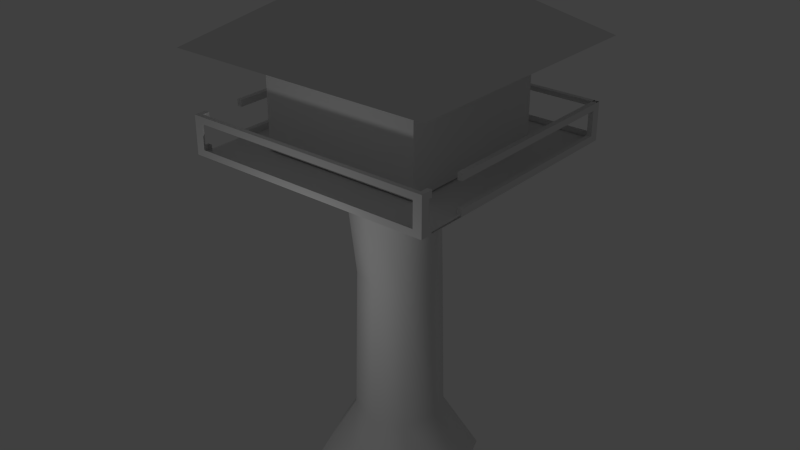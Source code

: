 # Source: dojo_in_tree.blend  (saved by Blender 2.70.0; exported with 4.5.12 LTS)
import bpy
from mathutils import Matrix  # noqa: F401  (used for matrix-valued properties, if any)

bpy.ops.wm.read_factory_settings(use_empty=True)
scene = bpy.context.scene
scene.name = 'Scene'

# ---- collections
col_collection_1 = bpy.data.collections.new('Collection 1'); scene.collection.children.link(col_collection_1)

# ---- materials (node trees are filled in below, after node groups)
mat_material = bpy.data.materials.new('Material')
mat_material.alpha_threshold = 0.0
mat_material.use_transparent_shadow = False
mat_material.roughness = 0.5
mat_material.line_color = (0.0, 0.0, 0.0, 1.0)

# ---- material node trees

# ---- world
world_world = bpy.data.worlds.new('World'); scene.world = world_world
world_world.color = (0.05088, 0.05088, 0.05088)
world_world.use_sun_shadow = False
world_world.sun_shadow_jitter_overblur = 0.0
world_world.cycles.sampling_method = 'MANUAL'
world_world.cycles.sample_map_resolution = 256

# ---- lights
light_lamp = bpy.data.lights.new('Lamp', 'POINT')
light_lamp.transmission_factor = 0.0
light_lamp.cutoff_distance = 30.0
light_lamp.energy = 100.0
light_lamp.shadow_buffer_clip_start = 1.001
light_lamp.shadow_soft_size = 0.1
light_lamp.shadow_maximum_resolution = 0.006
light_lamp.use_absolute_resolution = True
light_lamp.cycles.use_multiple_importance_sampling = False

# ---- meshes
me_cube_005 = bpy.data.meshes.new('Cube.005')
me_cube_005.from_pydata([(3.251, 3.251, 1.388), (3.251, -3.251, 1.388), (-3.251, -3.251, 1.388), (-3.251, 3.251, 1.388), (3.251, 3.251, 1.146), (3.251, -3.251, 1.146), (-3.251, 3.251, 1.146), (-3.251, -3.251, 1.146), (3.127, 3.127, 1.388), (3.127, -3.127, 1.388), (-3.127, -3.127, 1.388), (-3.127, 3.127, 1.388), (3.027, -3.251, 1.346), (-3.027, -3.251, 1.346), (3.027, -3.251, 1.188), (-3.027, -3.251, 1.188), (3.251, 3.024, 1.346), (3.251, -3.024, 1.346), (3.251, 3.024, 1.189), (3.251, -3.024, 1.189), (3.024, 3.251, 1.346), (-3.024, 3.251, 1.346), (3.024, 3.251, 1.189), (-3.024, 3.251, 1.189), (-3.251, -3.024, 1.346), (-3.251, 3.024, 1.346), (-3.251, 3.024, 1.189), (-3.251, -3.024, 1.189), (-3.127, -1.966, 1.388), (-3.127, -2.936, 1.388), (-3.251, -1.966, 1.388), (-3.251, -2.936, 1.388), (-3.127, -1.966, 1.346), (-3.127, -2.936, 1.346), (-3.251, -1.966, 1.346), (-3.251, -2.936, 1.346), (-3.127, -1.966, 1.189), (-3.127, -2.936, 1.189), (-3.251, -1.966, 1.189), (-3.251, -2.936, 1.189), (-3.251, -1.966, 1.146), (-3.251, -2.936, 1.146), (3.125, 3.251, 1.388), (3.125, 3.251, 1.146), (3.249, 3.127, 1.388), (3.125, -3.024, 1.346), (3.125, 3.024, 1.346), (3.125, 3.024, 1.189), (3.125, -3.024, 1.189), (3.249, -1.966, 1.388), (3.249, -2.936, 1.388), (3.126, -1.966, 1.388), (3.126, -2.936, 1.388), (3.249, -2.936, 1.346), (3.126, -1.966, 1.346), (3.126, -2.936, 1.346), (3.249, -1.966, 1.189), (3.249, -2.936, 1.189), (3.126, -1.966, 1.189), (3.126, -2.936, 1.189), (3.126, -1.966, 1.146), (3.126, -2.936, 1.146), (3.249, -1.966, 1.346), (3.126, -1.966, 1.346), (3.249, -1.966, 1.146), (3.126, -1.966, 1.146), (3.249, -2.936, 1.146), (3.126, -2.936, 1.146), (-3.127, -1.966, 1.146), (-3.127, 3.127, 1.151), (-3.127, 3.127, 1.346), (-3.127, 3.127, 1.193), (-3.127, -2.936, 1.146), (-3.251, -2.936, 1.146)], [(6, 7), (61, 59), (62, 63), (4, 66)], [(52, 9, 1, 50), (3, 11, 8, 0), (31, 2, 10, 29), (2, 1, 9, 10), (28, 11, 3, 30), (3, 6, 26, 25), (2, 24, 27, 7), (2, 7, 15, 13), (2, 13, 12, 1), (1, 12, 14, 5), (7, 5, 14, 15), (3, 21, 23, 6), (3, 0, 20, 21), (0, 4, 22, 20), (6, 23, 22, 4), (0, 16, 18, 4), (39, 41, 7, 27), (38, 26, 6, 40), (31, 35, 24, 2), (3, 25, 34, 30), (30, 34, 32, 28), (35, 33, 29, 31), (49, 62, 16, 0), (49, 44, 42, 51), (42, 43, 47, 46), (57, 19, 5, 66), (58, 47, 43, 60), (61, 66, 5), (42, 46, 54, 51), (55, 52, 50, 53), (1, 5, 19, 17), (49, 51, 54, 62), (1, 17, 53, 50), (66, 67, 59, 57), (19, 57, 59, 48), (17, 19, 48, 45), (45, 17, 53, 55), (58, 65, 64, 56), (4, 18, 56, 64), (56, 18, 47, 58), (16, 46, 47, 18), (16, 62, 54, 46), (64, 65, 67, 66), (52, 55, 45, 9), (38, 40, 68, 36), (11, 28, 32, 70), (32, 34, 25, 70), (25, 26, 71, 70), (21, 70, 71, 23), (36, 71, 26, 38), (68, 69, 71, 36), (37, 72, 73, 39)])
me_cube_005.materials.append(mat_material)
me_cube_005.use_remesh_preserve_volume = False
me_cube_005.use_remesh_preserve_attributes = False
me_cube_005.use_mirror_vertex_groups = False
me_cube_005.update()
me_cube_003 = bpy.data.meshes.new('Cube.003')
me_cube_003.from_pydata([(2.104, 2.104, 1.161), (2.104, -2.104, 1.161), (-2.104, 2.104, 1.161), (-2.104, -2.104, 1.161), (2.104, 2.104, 1.778), (2.104, -2.104, 1.778), (-2.104, 2.104, 1.778), (-2.104, -2.104, 1.778)], [], [(2, 0, 1, 3), (1, 0, 4, 5), (3, 1, 5, 7), (2, 3, 7, 6), (0, 2, 6, 4)])
me_cube_003.materials.append(mat_material)
me_cube_003.use_remesh_preserve_volume = False
me_cube_003.use_remesh_preserve_attributes = False
me_cube_003.use_mirror_vertex_groups = False
me_cube_003.update()
me_cube_002 = bpy.data.meshes.new('Cube.002')
me_cube_002.from_pydata([(2.104, 2.104, 1.778), (2.104, -2.104, 1.778), (-2.104, 2.104, 1.778), (-2.104, -2.104, 1.778), (3.43, 3.43, 1.778), (3.43, -3.43, 1.778), (-3.43, 3.43, 1.778), (-3.43, -3.43, 1.778), (3.43, 3.43, 1.778), (3.43, -3.43, 1.778), (-3.43, 3.43, 1.778), (-3.43, -3.43, 1.778), (0.8108, 0.8108, 2.198), (0.8108, -0.8108, 2.198), (-0.8108, 0.8108, 2.198), (-0.8108, -0.8108, 2.198), (0.7333, 0.7333, 2.285), (0.7333, -0.7333, 2.285), (-0.7333, 0.7333, 2.285), (-0.7333, -0.7333, 2.285)], [], [(1, 0, 4, 5), (5, 4, 8, 9), (3, 1, 5, 7), (2, 3, 7, 6), (0, 2, 6, 4), (9, 8, 12, 13), (7, 5, 9, 11), (6, 7, 11, 10), (4, 6, 10, 8), (13, 12, 16, 17), (11, 9, 13, 15), (10, 11, 15, 14), (8, 10, 14, 12), (18, 19, 17, 16), (15, 13, 17, 19), (14, 15, 19, 18), (12, 14, 18, 16)])
_uv = me_cube_002.uv_layers.new(name='UVMap')
_uv.uv.foreach_set('vector', [0.5977, 0.09766, 0.9023, 0.09766, 1.0, 0.0, 0.5, 0.0, 0.0, 0.0, 0.0, 0.0, 0.0, 0.0, 0.0, 0.0, 0.5977, 0.09766, 0.5977, 0.09766, 0.5, 0.0, 0.5, 0.0, 0.9023, 0.09766, 0.5977, 0.09766, 0.5, 0.0, 1.0, 0.0, 0.9023, 0.09766, 0.9023, 0.09766, 1.0, 0.0, 1.0, 0.0, 0.9453, 0.1016, 0.9453, 0.9961, 0.6055, 0.6562, 0.6055, 0.4336, 0.0, 0.0, 0.0, 0.0, 0.0, 0.0, 0.0, 0.0, 0.0, 0.0, 0.0, 0.0, 0.0, 0.0, 0.0, 0.0, 0.0, 0.0, 0.0, 0.0, 0.0, 0.0, 0.0, 0.0, 0.6055, 0.4336, 0.6055, 0.6562, 0.5938, 0.6406, 0.5938, 0.4531, 0.05078, 0.1016, 0.9453, 0.1016, 0.6055, 0.4336, 0.3906, 0.4336, 0.05078, 1.0, 0.05078, 0.1016, 0.3906, 0.4336, 0.3906, 0.6562, 0.9453, 0.9961, 0.05078, 1.0, 0.3906, 0.6562, 0.6055, 0.6562, 0.4023, 0.6406, 0.4023, 0.4609, 0.5938, 0.4531, 0.5938, 0.6406, 0.3906, 0.4336, 0.6055, 0.4336, 0.5938, 0.4531, 0.4023, 0.4609, 0.3906, 0.6562, 0.3906, 0.4336, 0.4023, 0.4609, 0.4023, 0.6406, 0.6055, 0.6562, 0.3906, 0.6562, 0.4023, 0.6406, 0.5938, 0.6406])
me_cube_002.materials.append(mat_material)
me_cube_002.use_remesh_preserve_volume = False
me_cube_002.use_remesh_preserve_attributes = False
me_cube_002.use_mirror_vertex_groups = False
me_cube_002.update()
me_cube_001 = bpy.data.meshes.new('Cube.001')
me_cube_001.from_pydata([(1.452, 1.452, -1.0), (1.452, -1.452, -1.0), (-1.452, -1.452, -1.0), (-1.452, 1.452, -1.0), (0.4892, 0.7096, 0.9667), (0.8, 0.8, -0.6224), (0.8849, -0.8849, 0.9123), (0.8, -0.8, -0.6224), (-0.8849, 0.8849, 0.8754), (-0.8, 0.8, -0.6224), (-0.8849, -0.8849, 0.8166), (-0.8, -0.8, -0.6224), (-0.7393, -0.7393, 0.3336), (0.7393, -0.7393, 0.3336), (-0.7393, 0.7393, 0.3336), (0.7393, 0.7393, 0.3336), (2.623e-07, 1.035, 0.3336), (2.623e-07, 1.12, -0.6224), (3.958e-07, 2.033, -1.0), (2.623e-07, 1.189, 1.047), (-1.239, 2.604e-07, 1.047), (-4.053e-07, -1.239, 0.9123), (-1.035, 2.604e-07, 0.3336), (-1.12, 2.604e-07, -0.6224), (-2.033, 5.274e-07, -1.0), (-1.383e-07, -2.033, -1.0), (-2.05e-07, -1.12, -0.6224), (-2.718e-07, -1.035, 0.3336), (1.239, -4.072e-07, 0.9123), (1.035, -2.737e-07, 0.3336), (1.12, -2.069e-07, -0.6224), (2.033, -1.401e-07, -1.0), (2.136, 2.136, 1.142), (2.136, -2.136, 1.142), (-2.891, 2.645, 1.142), (-2.136, -2.136, 1.142), (-0.3322, 1.684, 1.142), (-2.991, 7.006e-07, 1.142), (-9.363e-07, -2.991, 1.142), (2.991, -9.11e-07, 1.142), (-1.901, -0.4526, 1.027), (1.653, -0.8425, 1.142), (-0.5376, -1.903, 1.142), (-1.868, -0.9627, 1.142), (1.068, 2.563, 1.142), (-1.239, 2.604e-07, 1.138), (1.28, 0.3548, 1.03), (1.28, 0.3548, 1.138), (1.089, -1.396, 1.143), (0.4892, 0.7096, 1.141), (-1.049, -1.301, 0.9625)], [], [(11, 25, 26), (2, 25, 11), (11, 23, 2), (2, 23, 24), (23, 9, 24), (24, 9, 3), (9, 17, 3), (3, 17, 18), (17, 5, 18), (0, 18, 5), (5, 30, 0), (0, 30, 31), (30, 7, 31), (31, 7, 1), (7, 26, 1), (25, 1, 26), (9, 23, 14), (14, 23, 22), (23, 11, 22), (12, 22, 11), (11, 26, 12), (12, 26, 27), (26, 7, 27), (13, 27, 7), (7, 30, 13), (13, 30, 29), (30, 5, 29), (15, 29, 5), (5, 17, 15), (15, 17, 16), (17, 9, 16), (14, 16, 9), (16, 14, 19), (8, 19, 14), (14, 22, 8), (8, 22, 20), (22, 12, 20), (10, 20, 12), (12, 27, 10), (10, 27, 21), (27, 13, 21), (6, 21, 13), (13, 29, 6), (6, 29, 28), (29, 15, 28), (4, 28, 15), (15, 16, 4), (4, 16, 19), (8, 34, 19), (8, 20, 34), (20, 10, 40), (20, 40, 37), (40, 10, 43), (50, 21, 35), (43, 37, 40), (21, 38, 42), (42, 35, 21), (10, 21, 50), (20, 45, 34), (45, 20, 37), (21, 6, 38), (36, 19, 34), (19, 36, 44), (19, 44, 4), (39, 28, 46), (28, 39, 6), (6, 48, 38), (33, 48, 6), (6, 41, 33), (39, 41, 6), (4, 46, 28), (4, 32, 46), (4, 49, 32), (44, 49, 4), (46, 47, 39), (46, 32, 47), (35, 43, 50), (10, 50, 43)])
me_cube_001.polygons.foreach_set('use_smooth', [1, 1, 1, 1, 1, 1, 1, 1, 1, 1, 1, 1, 1, 1, 1, 1, 1, 1, 1, 1, 1, 1, 1, 1, 1, 1, 1, 1, 1, 1, 1, 1, 1, 1, 1, 1, 1, 1, 1, 1, 1, 1, 1, 1, 1, 1, 1, 1, 1, 1, 0, 0, 0, 0, 0, 0, 0, 1, 1, 0, 0, 1, 1, 1, 1, 1, 0, 0, 0, 0, 1, 1, 1, 1, 1, 1, 0, 0])
_uv = me_cube_001.uv_layers.new(name='UVMap')
_uv.uv.foreach_set('vector', [0.1988, 0.6522, 0.331, 0.5517, 0.2914, 0.6532, 0.1546, 0.5515, 0.331, 0.5517, 0.1988, 0.6522, 0.1988, 0.6522, 0.1341, 0.7186, 0.1546, 0.5515, 0.1546, 0.5515, 0.1341, 0.7186, 0.03257, 0.6789, 0.1341, 0.7186, 0.133, 0.8113, 0.03257, 0.6789, 0.03257, 0.6789, 0.133, 0.8113, 0.03229, 0.8554, 0.133, 0.8113, 0.1992, 0.876, 0.03229, 0.8554, 0.03229, 0.8554, 0.1992, 0.876, 0.1596, 0.9774, 0.1992, 0.876, 0.2916, 0.877, 0.1596, 0.9774, 0.3359, 0.9774, 0.1596, 0.9774, 0.2916, 0.877, 0.2916, 0.877, 0.3559, 0.8103, 0.3359, 0.9774, 0.3359, 0.9774, 0.3559, 0.8103, 0.4575, 0.8502, 0.3559, 0.8103, 0.3575, 0.7178, 0.4575, 0.8502, 0.4575, 0.8502, 0.3575, 0.7178, 0.4582, 0.6738, 0.3575, 0.7178, 0.2914, 0.6532, 0.4582, 0.6738, 0.331, 0.5517, 0.4582, 0.6738, 0.2914, 0.6532, 0.5065, 0.5259, 0.382, 0.5259, 0.5085, 0.2634, 0.5085, 0.2634, 0.382, 0.5259, 0.3839, 0.2634, 0.382, 0.5259, 0.2569, 0.5259, 0.3839, 0.2634, 0.2589, 0.2634, 0.3839, 0.2634, 0.2569, 0.5259, 0.2569, 0.5259, 0.1315, 0.5259, 0.2589, 0.2634, 0.2589, 0.2634, 0.1315, 0.5259, 0.1334, 0.2634, 0.1315, 0.5259, 0.009645, 0.5259, 0.1334, 0.2634, 0.01159, 0.2634, 0.1334, 0.2634, 0.009645, 0.5259, 0.9885, 0.5259, 0.8644, 0.5259, 0.9905, 0.2634, 0.9905, 0.2634, 0.8644, 0.5259, 0.8664, 0.2634, 0.8644, 0.5259, 0.7402, 0.5259, 0.8664, 0.2634, 0.7422, 0.2634, 0.8664, 0.2634, 0.7402, 0.5259, 0.7402, 0.5259, 0.6312, 0.5259, 0.7422, 0.2634, 0.7422, 0.2634, 0.6312, 0.5259, 0.6332, 0.2634, 0.6312, 0.5259, 0.5065, 0.5259, 0.6332, 0.2634, 0.5085, 0.2634, 0.6332, 0.2634, 0.5065, 0.5259, 0.6332, 0.2634, 0.5085, 0.2634, 0.6312, 0.00917, 0.5065, 0.00917, 0.6312, 0.00917, 0.5085, 0.2634, 0.5085, 0.2634, 0.3839, 0.2634, 0.5065, 0.00917, 0.5065, 0.00917, 0.3839, 0.2634, 0.382, 0.00917, 0.3839, 0.2634, 0.2589, 0.2634, 0.382, 0.00917, 0.2569, 0.00917, 0.382, 0.00917, 0.2589, 0.2634, 0.2589, 0.2634, 0.1334, 0.2634, 0.2569, 0.00917, 0.2569, 0.00917, 0.1334, 0.2634, 0.1315, 0.00917, 0.1334, 0.2634, 0.01159, 0.2634, 0.1315, 0.00917, 0.009645, 0.00917, 0.1315, 0.00917, 0.01159, 0.2634, 0.9905, 0.2634, 0.8664, 0.2634, 0.9885, 0.00917, 0.9885, 0.00917, 0.8664, 0.2634, 0.8644, 0.00917, 0.8664, 0.2634, 0.7422, 0.2634, 0.8644, 0.00917, 0.7402, 0.00917, 0.8644, 0.00917, 0.7422, 0.2634, 0.7422, 0.2634, 0.6332, 0.2634, 0.7402, 0.00917, 0.7402, 0.00917, 0.6332, 0.2634, 0.6312, 0.00917, 0.7967, 0.612, 0.586, 0.6842, 0.8091, 0.534, 0.7967, 0.612, 0.845, 0.6763, 0.586, 0.6842, 0.8104, 0.8498, 0.8862, 0.8224, 0.8456, 0.9064, 0.8104, 0.8498, 0.8456, 0.9064, 0.8028, 0.9953, 0.8456, 0.9064, 0.8862, 0.8224, 0.8891, 0.9079, 0.9142, 0.7564, 0.9715, 0.8222, 0.8028, 0.7277, 0.8891, 0.9079, 0.8028, 0.9953, 0.8456, 0.9064, 0.9797, 0.6051, 0.8452, 0.5466, 0.9458, 0.54, 0.898, 0.8222, 0.8028, 0.7277, 0.9715, 0.8222, 0.9519, 0.7459, 0.9715, 0.8222, 0.9142, 0.7564, 0.845, 0.6763, 0.845, 0.6839, 0.586, 0.6842, 0.8028, 0.8498, 0.8104, 0.8498, 0.8028, 0.9953, 0.9797, 0.6051, 0.9771, 0.6842, 0.8452, 0.5466, 0.7591, 0.5373, 0.8091, 0.534, 0.586, 0.6842, 0.6518, 0.8056, 0.7019, 0.8041, 0.7019, 0.9414, 0.6518, 0.8056, 0.7019, 0.9414, 0.5961, 0.8188, 0.8026, 0.6844, 0.6616, 0.7251, 0.6575, 0.6941, 0.6616, 0.7251, 0.8026, 0.6844, 0.654, 0.8039, 0.9771, 0.6842, 0.9276, 0.6842, 0.8452, 0.5466, 0.8893, 0.9672, 0.8893, 0.8608, 0.9207, 0.8224, 0.9207, 0.8224, 0.9596, 0.8766, 0.8893, 0.9672, 0.8026, 0.6844, 0.7179, 0.7847, 0.654, 0.8039, 0.586, 0.6844, 0.6575, 0.6941, 0.6616, 0.7251, 0.7725, 0.8041, 0.787, 0.985, 0.7098, 0.8399, 0.7725, 0.8041, 0.787, 0.8041, 0.787, 0.985, 0.7019, 0.9414, 0.586, 0.8292, 0.5961, 0.8188, 0.6575, 0.6941, 0.6575, 0.6852, 0.8026, 0.6844, 0.7098, 0.8399, 0.787, 0.985, 0.7021, 0.8445, 0.8028, 0.7277, 0.8918, 0.6844, 0.9142, 0.7564, 0.9519, 0.7459, 0.9142, 0.7564, 0.8918, 0.6844])
me_cube_001.materials.append(mat_material)
me_cube_001.use_remesh_preserve_volume = False
me_cube_001.use_remesh_preserve_attributes = False
me_cube_001.use_mirror_vertex_groups = False
me_cube_001.update()
me_cube = bpy.data.meshes.new('Cube')
me_cube.from_pydata([(1.106, 1.106, 1.145), (3.251, 3.251, 1.146), (1.106, -1.106, 1.145), (3.251, -3.251, 1.146), (-1.106, 1.106, 1.145), (-3.251, 3.251, 1.146), (-1.106, -1.106, 1.145), (-3.251, -3.251, 1.146), (3.221, 3.221, 1.151), (3.221, -3.221, 1.151), (-3.221, 3.221, 1.151), (-3.221, -3.221, 1.151), (3.126, -2.936, 1.146), (3.249, -2.936, 1.146)], [], [(0, 4, 5, 1), (4, 6, 7, 5), (2, 3, 7, 6), (12, 3, 2), (10, 11, 9, 8), (13, 12, 2), (1, 13, 2, 0)])
me_cube.materials.append(mat_material)
me_cube.use_remesh_preserve_volume = False
me_cube.use_remesh_preserve_attributes = False
me_cube.use_mirror_vertex_groups = False
me_cube.update()

# ---- objects
ob_cube_005 = bpy.data.objects.new('Cube.005', me_cube_005)
ob_cube_003 = bpy.data.objects.new('Cube.003', me_cube_003)
ob_cube_002 = bpy.data.objects.new('Cube.002', me_cube_002)
ob_cube_001 = bpy.data.objects.new('Cube.001', me_cube_001)
ob_cube = bpy.data.objects.new('Cube', me_cube)
ob_lamp = bpy.data.objects.new('Lamp', light_lamp)

# ---- transforms, parenting, visibility, modifiers, constraints
ob_cube_005.location = (0.0, 0.0, 4.0)
ob_cube_005.scale = (1.0, 1.0, 4.0)
ob_cube_005.lock_rotations_4d = False
ob_cube_005.empty_display_type = 'ARROWS'
ob_cube_005.lineart.crease_threshold = 0.0
ob_cube_003.location = (0.0, 0.0, 4.0)
ob_cube_003.scale = (1.0, 1.0, 4.0)
ob_cube_003.lock_rotations_4d = False
ob_cube_003.empty_display_type = 'ARROWS'
ob_cube_003.lineart.crease_threshold = 0.0
ob_cube_002.location = (0.0, 0.0, 4.0)
ob_cube_002.scale = (1.0, 1.0, 4.0)
ob_cube_002.lock_rotations_4d = False
ob_cube_002.empty_display_type = 'ARROWS'
ob_cube_002.lineart.crease_threshold = 0.0
ob_cube_001.location = (0.0, 0.0, 4.0)
ob_cube_001.scale = (1.0, 1.0, 4.0)
ob_cube_001.lock_rotations_4d = False
ob_cube_001.empty_display_type = 'ARROWS'
ob_cube_001.lineart.crease_threshold = 0.0
ob_cube.location = (0.0, 0.0, 4.0)
ob_cube.scale = (1.0, 1.0, 4.0)
ob_cube.lock_rotations_4d = False
ob_cube.empty_display_type = 'ARROWS'
ob_cube.lineart.crease_threshold = 0.0
ob_lamp.location = (0.4012, -5.715, 5.904)
ob_lamp.rotation_euler = (0.6503, 0.05522, 1.866)
ob_lamp.lock_rotations_4d = False
ob_lamp.empty_display_type = 'ARROWS'
ob_lamp.color = (0.0, 0.0, 0.0, 0.0)
ob_lamp.lineart.crease_threshold = 0.0

# ---- collection membership
col_collection_1.objects.link(ob_cube_005)
col_collection_1.objects.link(ob_cube_003)
col_collection_1.objects.link(ob_cube_002)
col_collection_1.objects.link(ob_cube_001)
col_collection_1.objects.link(ob_cube)
col_collection_1.objects.link(ob_lamp)

# ---- scene / render settings (as saved in the file)
scene.frame_start = 1; scene.frame_end = 250; scene.frame_set(1)
scene.render.engine = 'BLENDER_EEVEE_NEXT'
scene.render.image_settings.compression = 90
scene.render.resolution_percentage = 50
scene.render.dither_intensity = 0.0
scene.cycles.use_denoising = False
scene.cycles.samples = 10
scene.cycles.sampling_pattern = 'TABULATED_SOBOL'
scene.cycles.light_sampling_threshold = 0.0
scene.cycles.use_adaptive_sampling = False
scene.cycles.use_light_tree = False
scene.cycles.blur_glossy = 0.0
scene.cycles.volume_bounces = 1
scene.cycles.pixel_filter_type = 'GAUSSIAN'
scene.cycles.sample_clamp_indirect = 0.0
scene.view_settings.view_transform = 'Standard'
bpy.context.view_layer.update()

# ---- added for rendering (the .blend has no active camera): camera
cam_auto = bpy.data.cameras.new('AutoCamera')
cam_auto.lens = 50.0
cam_auto.sensor_width = 36.0
cam_auto.clip_end = 1000.0
ob_auto_camera = bpy.data.objects.new('AutoCamera', cam_auto)
scene.collection.objects.link(ob_auto_camera)
ob_auto_camera.location = (15.1131, -18.1358, 18.6611)
ob_auto_camera.rotation_euler = (1.09748, -7.21219e-08, 0.694738)
scene.camera = ob_auto_camera
bpy.context.view_layer.update()
